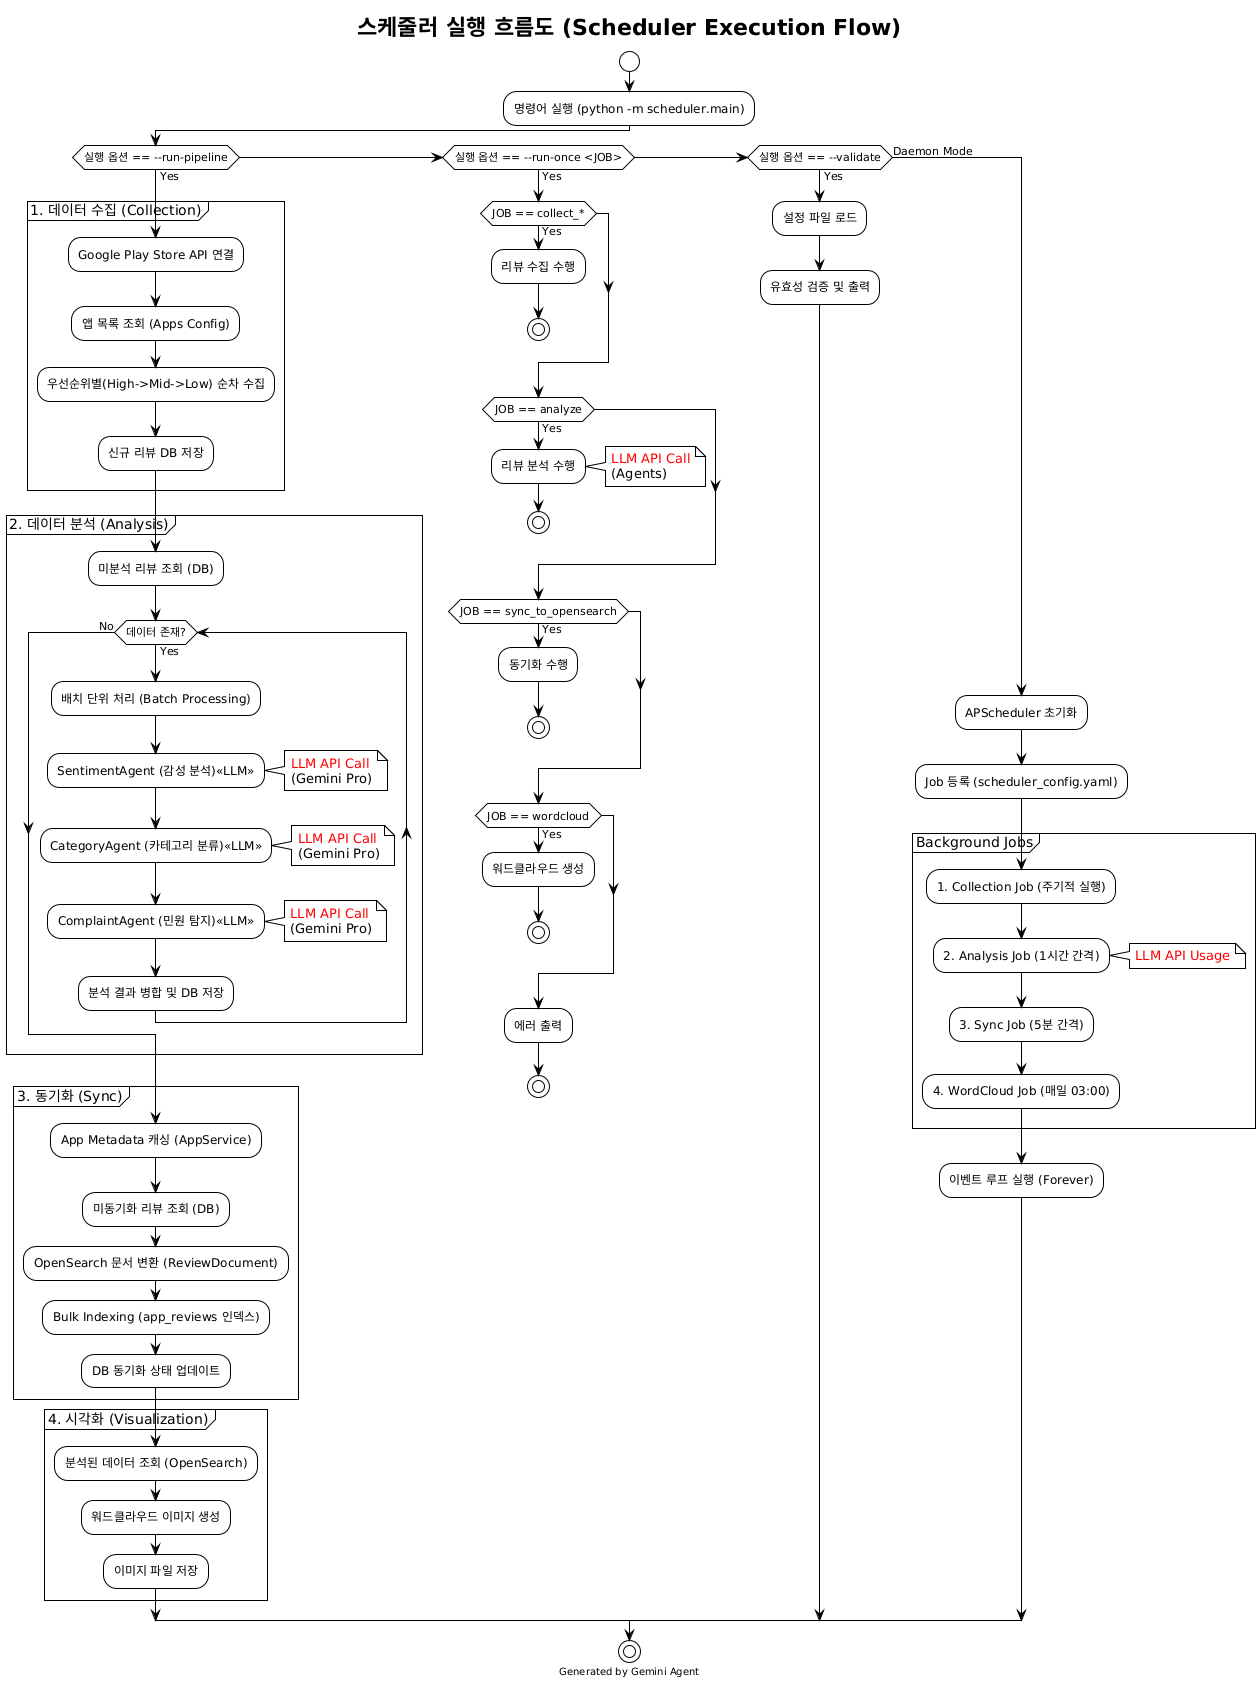

The diagram above was rendered by PlantUML. Its source (embedded in the PNG):
@startuml
title 스케줄러 실행 흐름도 (Scheduler Execution Flow)
footer Generated by Gemini Agent
!theme plain

' LLM 호출 강조 스타일 정의
skinparam activity {
  BackgroundColor<<LLM>> LightSalmon
  BorderColor<<LLM>> Red
}

start

:명령어 실행 (python -m scheduler.main);

if (실행 옵션 == --run-pipeline) then (Yes)
  note right
    전체 데이터 파이프라인
    순차 실행 (1회)
  end note
  
  partition "1. 데이터 수집 (Collection)" {
    :Google Play Store API 연결;
    :앱 목록 조회 (Apps Config);
    :우선순위별(High->Mid->Low) 순차 수집;
    :신규 리뷰 DB 저장;
  }
  
  partition "2. 데이터 분석 (Analysis)" {
    :미분석 리뷰 조회 (DB);
    while (데이터 존재?) is (Yes)
      :배치 단위 처리 (Batch Processing);
      
      :SentimentAgent (감성 분석)<<LLM>>;
      note right: <color:Red>LLM API Call</color>\n(Gemini Pro)
      
      :CategoryAgent (카테고리 분류)<<LLM>>;
      note right: <color:Red>LLM API Call</color>\n(Gemini Pro)
      
      :ComplaintAgent (민원 탐지)<<LLM>>;
      note right: <color:Red>LLM API Call</color>\n(Gemini Pro)
      
      :분석 결과 병합 및 DB 저장;
    endwhile (No)
  }
  
  partition "3. 동기화 (Sync)" {
    :App Metadata 캐싱 (AppService);
    :미동기화 리뷰 조회 (DB);
    :OpenSearch 문서 변환 (ReviewDocument);
    :Bulk Indexing (app_reviews 인덱스);
    :DB 동기화 상태 업데이트;
  }
  
  partition "4. 시각화 (Visualization)" {
    :분석된 데이터 조회 (OpenSearch);
    :워드클라우드 이미지 생성;
    :이미지 파일 저장;
  }

elseif (실행 옵션 == --run-once <JOB>) then (Yes)
  note right
    특정 작업 1회 실행
    (디버깅/수동)
  end note
  
  if (JOB == collect_*) then (Yes)
    :리뷰 수집 수행;
    stop
  endif
  
  if (JOB == analyze) then (Yes)
    :리뷰 분석 수행;
    note right: <color:Red>LLM API Call</color>\n(Agents)
    stop
  endif
  
  if (JOB == sync_to_opensearch) then (Yes)
    :동기화 수행;
    stop
  endif
  
  if (JOB == wordcloud) then (Yes)
    :워드클라우드 생성;
    stop
  endif
  
  :에러 출력;
  stop

elseif (실행 옵션 == --validate) then (Yes)
  :설정 파일 로드;
  :유효성 검증 및 출력;

else (Daemon Mode)
  note right
    데몬 모드
    (백그라운드 상시 실행)
  end note
  
  :APScheduler 초기화;
  :Job 등록 (scheduler_config.yaml);
  
  partition "Background Jobs" {
    :1. Collection Job (주기적 실행);
    :2. Analysis Job (1시간 간격);
    note right: <color:Red>LLM API Usage</color>
    :3. Sync Job (5분 간격);
    :4. WordCloud Job (매일 03:00);
  }
  :이벤트 루프 실행 (Forever);
endif

stop
@enduml